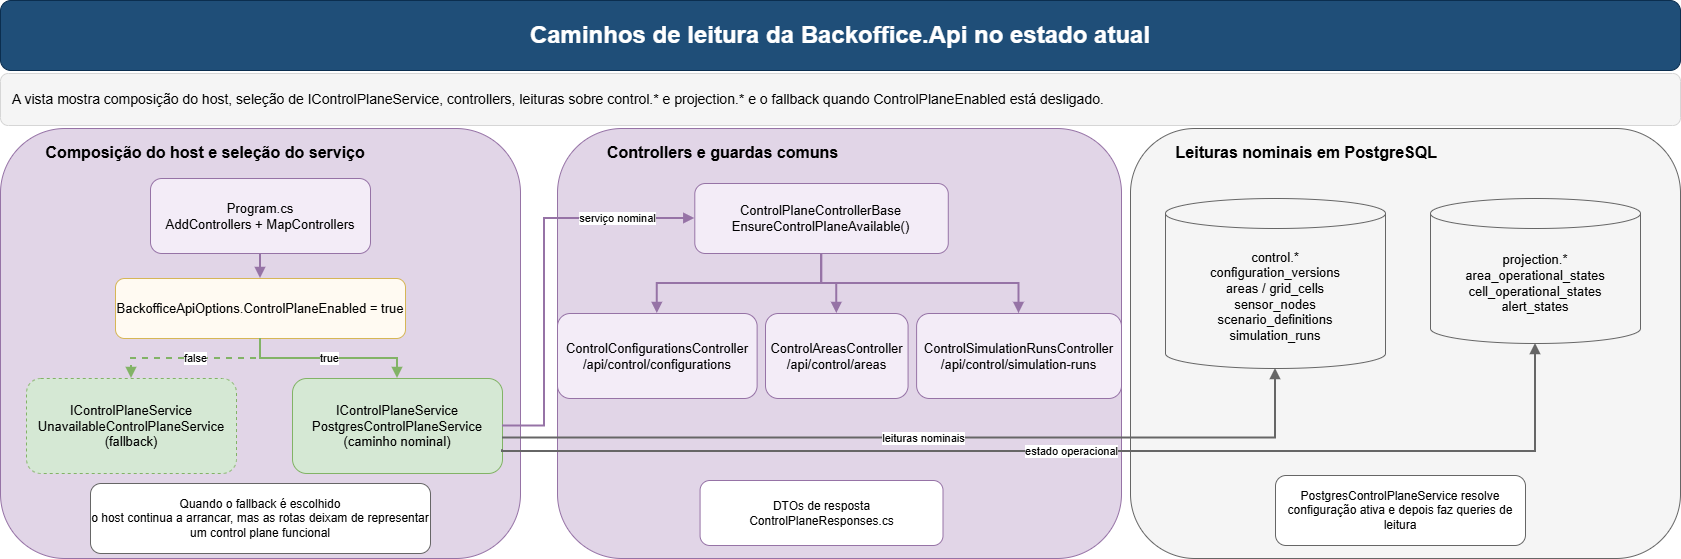

The diagram above was exported from draw.io. Its source (the exported page's mxGraphModel, read from the mxfile embedded in the PNG):
<mxGraphModel dx="1884" dy="819" grid="0" gridSize="10" guides="1" tooltips="1" connect="1" arrows="1" fold="1" page="0" pageScale="1" pageWidth="1800" pageHeight="1000" math="0" shadow="0">
  <root>
    <mxCell id="0" />
    <mxCell id="1" parent="0" />
    <mxCell id="30" parent="1" style="rounded=1;whiteSpace=wrap;html=1;fillColor=#f5f5f5;strokeColor=#666666;fontStyle=1;fontSize=16;align=left;verticalAlign=top;spacingTop=8;spacingLeft=8;" value="&lt;span style=&quot;white-space: pre;&quot;&gt;&#09;&lt;/span&gt;Leituras nominais em PostgreSQL" vertex="1">
      <mxGeometry height="430" width="550" x="1190" y="225" as="geometry" />
    </mxCell>
    <mxCell id="31" parent="30" style="shape=cylinder3;whiteSpace=wrap;html=1;boundedLbl=1;fillColor=#f5f5f5;strokeColor=#666666;fontSize=13;" value="control.*&#10;configuration_versions&#10;areas / grid_cells&#10;sensor_nodes&#10;scenario_definitions&#10;simulation_runs" vertex="1">
      <mxGeometry height="170" width="220" x="35" y="70" as="geometry" />
    </mxCell>
    <mxCell id="32" parent="30" style="shape=cylinder3;whiteSpace=wrap;html=1;boundedLbl=1;fillColor=#f5f5f5;strokeColor=#666666;fontSize=13;" value="projection.*&#10;area_operational_states&#10;cell_operational_states&#10;alert_states" vertex="1">
      <mxGeometry height="145" width="210" x="300" y="70" as="geometry" />
    </mxCell>
    <mxCell id="33" parent="30" style="rounded=1;whiteSpace=wrap;html=1;fillColor=#ffffff;strokeColor=#666666;fontSize=12;" value="PostgresControlPlaneService resolve configuração ativa e depois faz queries de leitura" vertex="1">
      <mxGeometry height="70" width="250" x="145" y="347" as="geometry" />
    </mxCell>
    <mxCell id="2" parent="1" style="rounded=1;whiteSpace=wrap;html=1;fillColor=#1f4e78;strokeColor=#0b2e4f;fontColor=#ffffff;fontSize=24;fontStyle=1;" value="Caminhos de leitura da Backoffice.Api no estado atual" vertex="1">
      <mxGeometry height="70" width="1680" x="60" y="97" as="geometry" />
    </mxCell>
    <mxCell id="3" parent="1" style="rounded=1;whiteSpace=wrap;html=1;fillColor=#f5f5f5;strokeColor=#d6d6d6;fontSize=14;align=left;spacingLeft=10;spacingRight=10;" value="A vista mostra composição do host, seleção de IControlPlaneService, controllers, leituras sobre control.* e projection.* e o fallback quando ControlPlaneEnabled está desligado." vertex="1">
      <mxGeometry height="52" width="1680" x="60" y="170" as="geometry" />
    </mxCell>
    <mxCell id="10" parent="1" style="rounded=1;whiteSpace=wrap;html=1;fillColor=#e1d5e7;strokeColor=#9673a6;fontStyle=1;fontSize=16;align=left;verticalAlign=top;spacingTop=8;spacingLeft=8;" value="&lt;span style=&quot;white-space: pre;&quot;&gt;&#09;&lt;/span&gt;Composição do host e seleção do serviço" vertex="1">
      <mxGeometry height="430" width="520" x="60" y="225" as="geometry" />
    </mxCell>
    <mxCell id="11" parent="10" style="rounded=1;whiteSpace=wrap;html=1;fillColor=#f3ecf7;strokeColor=#9673a6;fontSize=13;" value="Program.cs&#10;AddControllers + MapControllers" vertex="1">
      <mxGeometry height="75" width="220" x="150" y="50" as="geometry" />
    </mxCell>
    <mxCell id="12" parent="10" style="rounded=1;whiteSpace=wrap;html=1;fillColor=#fffaf2;strokeColor=#d6b656;fontSize=13;" value="BackofficeApiOptions.ControlPlaneEnabled = true" vertex="1">
      <mxGeometry height="60" width="290" x="115" y="150" as="geometry" />
    </mxCell>
    <mxCell id="13" parent="10" style="rounded=1;whiteSpace=wrap;html=1;fillColor=#d5e8d4;strokeColor=#82b366;fontSize=13;" value="IControlPlaneService&lt;br&gt;PostgresControlPlaneService&lt;br&gt;(caminho nominal)" vertex="1">
      <mxGeometry height="95" width="210" x="292" y="250" as="geometry" />
    </mxCell>
    <mxCell id="14" parent="10" style="rounded=1;whiteSpace=wrap;html=1;fillColor=#d5e8d4;strokeColor=#82b366;fontSize=13;dashed=1;" value="IControlPlaneService&lt;br&gt;UnavailableControlPlaneService&lt;br&gt;(fallback)" vertex="1">
      <mxGeometry height="95" width="210" x="26" y="250" as="geometry" />
    </mxCell>
    <mxCell id="15" parent="10" style="rounded=1;whiteSpace=wrap;html=1;fillColor=#ffffff;strokeColor=#666666;fontSize=12;" value="Quando o fallback é escolhido&#10;o host continua a arrancar, mas as rotas deixam de representar um control plane funcional" vertex="1">
      <mxGeometry height="70" width="340" x="90" y="355" as="geometry" />
    </mxCell>
    <mxCell id="20" parent="1" style="rounded=1;whiteSpace=wrap;html=1;fillColor=#e1d5e7;strokeColor=#9673a6;fontStyle=1;fontSize=16;align=left;verticalAlign=top;spacingTop=8;spacingLeft=8;" value="&lt;blockquote style=&quot;margin: 0 0 0 40px; border: none; padding: 0px;&quot;&gt;Controllers e guardas comuns&lt;/blockquote&gt;" vertex="1">
      <mxGeometry height="430" width="564" x="617" y="225" as="geometry" />
    </mxCell>
    <mxCell id="21" parent="20" style="rounded=1;whiteSpace=wrap;html=1;fillColor=#f3ecf7;strokeColor=#9673a6;fontSize=13;" value="ControlPlaneControllerBase&#10;EnsureControlPlaneAvailable()" vertex="1">
      <mxGeometry height="70" width="253.4831460674157" x="137.30337078651684" y="55" as="geometry" />
    </mxCell>
    <mxCell id="22" parent="20" style="rounded=1;whiteSpace=wrap;html=1;fillColor=#f3ecf7;strokeColor=#9673a6;fontSize=13;" value="ControlConfigurationsController&#10;/api/control/configurations" vertex="1">
      <mxGeometry height="85" width="199.61797752808988" x="0.0016853932584304232" y="185" as="geometry" />
    </mxCell>
    <mxCell id="23" parent="20" style="rounded=1;whiteSpace=wrap;html=1;fillColor=#f3ecf7;strokeColor=#9673a6;fontSize=13;" value="ControlAreasController&#10;/api/control/areas" vertex="1">
      <mxGeometry height="85" width="142.58426966292134" x="208.00325842696628" y="185" as="geometry" />
    </mxCell>
    <mxCell id="24" parent="20" style="rounded=1;whiteSpace=wrap;html=1;fillColor=#f3ecf7;strokeColor=#9673a6;fontSize=13;" value="ControlSimulationRunsController&#10;/api/control/simulation-runs" vertex="1">
      <mxGeometry height="85" width="204.89887640449436" x="359.1011235955056" y="185" as="geometry" />
    </mxCell>
    <mxCell id="25" parent="20" style="rounded=1;whiteSpace=wrap;html=1;fillColor=#ffffff;strokeColor=#9673a6;fontSize=12;" value="DTOs de resposta&#10;ControlPlaneResponses.cs" vertex="1">
      <mxGeometry height="65" width="242.92134831460672" x="142.58426966292134" y="352" as="geometry" />
    </mxCell>
    <mxCell id="40" edge="1" parent="1" source="11" style="edgeStyle=orthogonalEdgeStyle;rounded=0;orthogonalLoop=1;jettySize=auto;html=1;endArrow=block;strokeColor=#9673a6;strokeWidth=2;" target="12" value="">
      <mxGeometry relative="1" as="geometry" />
    </mxCell>
    <mxCell id="41" edge="1" parent="1" source="12" style="edgeStyle=orthogonalEdgeStyle;rounded=0;orthogonalLoop=1;jettySize=auto;html=1;endArrow=block;strokeColor=#82b366;strokeWidth=2;" target="13" value="true">
      <mxGeometry relative="1" as="geometry" />
    </mxCell>
    <mxCell id="42" edge="1" parent="1" source="12" style="edgeStyle=orthogonalEdgeStyle;rounded=0;orthogonalLoop=1;jettySize=auto;html=1;endArrow=block;strokeColor=#82b366;strokeWidth=2;dashed=1;" target="14" value="false">
      <mxGeometry relative="1" as="geometry" />
    </mxCell>
    <mxCell id="43" edge="1" parent="1" source="13" style="edgeStyle=orthogonalEdgeStyle;rounded=0;orthogonalLoop=1;jettySize=auto;html=1;endArrow=block;strokeColor=#9673a6;strokeWidth=2;" target="21" value="serviço nominal">
      <mxGeometry relative="1" x="0.6083" as="geometry">
        <mxPoint as="offset" />
        <Array as="points">
          <mxPoint x="604" y="522" />
          <mxPoint x="604" y="315" />
        </Array>
      </mxGeometry>
    </mxCell>
    <mxCell id="44" edge="1" parent="1" source="21" style="edgeStyle=orthogonalEdgeStyle;rounded=0;orthogonalLoop=1;jettySize=auto;html=1;endArrow=block;strokeColor=#9673a6;strokeWidth=2;" target="22" value="">
      <mxGeometry relative="1" as="geometry" />
    </mxCell>
    <mxCell id="45" edge="1" parent="1" source="21" style="edgeStyle=orthogonalEdgeStyle;rounded=0;orthogonalLoop=1;jettySize=auto;html=1;endArrow=block;strokeColor=#9673a6;strokeWidth=2;" target="23" value="">
      <mxGeometry relative="1" as="geometry" />
    </mxCell>
    <mxCell id="46" edge="1" parent="1" source="21" style="edgeStyle=orthogonalEdgeStyle;rounded=0;orthogonalLoop=1;jettySize=auto;html=1;endArrow=block;strokeColor=#9673a6;strokeWidth=2;" target="24" value="">
      <mxGeometry relative="1" as="geometry" />
    </mxCell>
    <mxCell id="47" edge="1" parent="1" style="edgeStyle=orthogonalEdgeStyle;rounded=0;orthogonalLoop=1;jettySize=auto;html=1;endArrow=block;strokeColor=#666666;strokeWidth=2;entryX=0.5;entryY=1;entryDx=0;entryDy=0;entryPerimeter=0;" target="31" value="leituras nominais">
      <mxGeometry relative="1" as="geometry">
        <mxPoint x="562" y="534.5" as="sourcePoint" />
        <mxPoint x="1335" y="477" as="targetPoint" />
      </mxGeometry>
    </mxCell>
    <mxCell id="48" edge="1" parent="1" source="13" style="edgeStyle=orthogonalEdgeStyle;rounded=0;orthogonalLoop=1;jettySize=auto;html=1;endArrow=block;strokeColor=#666666;strokeWidth=2;entryX=0.5;entryY=1;entryDx=0;entryDy=0;entryPerimeter=0;exitX=1;exitY=0.75;exitDx=0;exitDy=0;" target="32" value="estado operacional">
      <mxGeometry relative="1" as="geometry">
        <Array as="points">
          <mxPoint x="562" y="548" />
          <mxPoint x="1595" y="548" />
        </Array>
        <mxPoint x="579" y="548" as="sourcePoint" />
        <mxPoint x="1909.7640449438202" y="465" as="targetPoint" />
      </mxGeometry>
    </mxCell>
  </root>
</mxGraphModel>